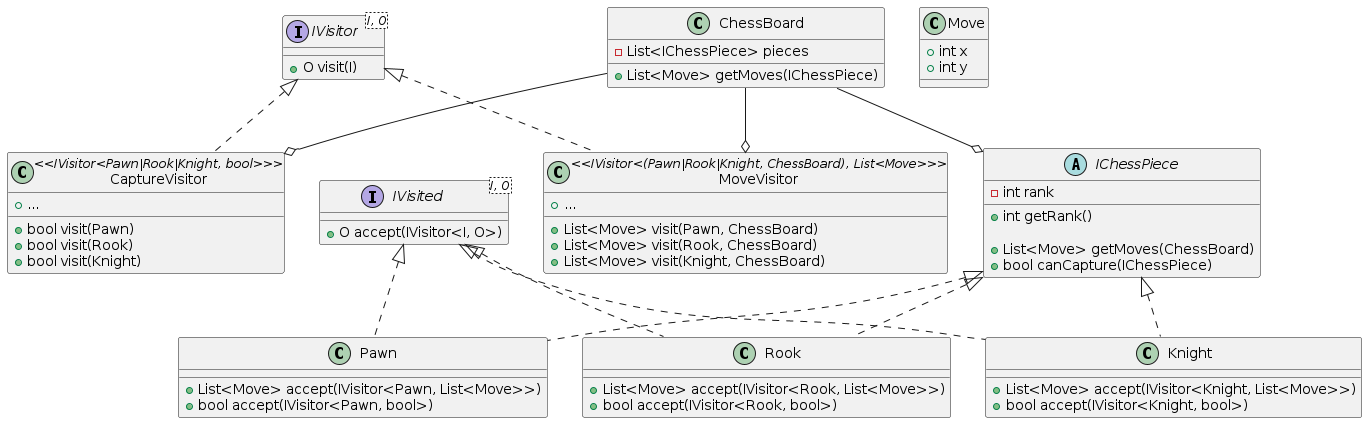

The diagram above was rendered by PlantUML. Its source (embedded in the PNG):
@startuml visitor

interface IVisitor<I, O> {
    +O visit(I)
}
interface IVisited<I, O> {
    +O accept(IVisitor<I, O>)
}

class Move {
  +int x
  +int y
}

class ChessBoard {
  +List<Move> getMoves(IChessPiece)
  -List<IChessPiece> pieces
}
' ChessBoard --o Move
ChessBoard --o IChessPiece
ChessBoard --o CaptureVisitor
ChessBoard --o MoveVisitor

class MoveVisitor <<IVisitor<(Pawn|Rook|Knight, ChessBoard), List<Move>>>> implements IVisitor {
  +List<Move> visit(Pawn, ChessBoard)
  +List<Move> visit(Rook, ChessBoard)
  +List<Move> visit(Knight, ChessBoard)
  +...
}
class CaptureVisitor <<IVisitor<Pawn|Rook|Knight, bool>>> implements IVisitor {
  +bool visit(Pawn)
  +bool visit(Rook)
  +bool visit(Knight)
  +...
}

' implements both required IVisited interfaces
abstract IChessPiece {
  +int getRank()

  +List<Move> getMoves(ChessBoard)
  +bool canCapture(IChessPiece)

  -int rank
}

class Pawn implements IChessPiece, IVisited {
  +List<Move> accept(IVisitor<Pawn, List<Move>>)
  +bool accept(IVisitor<Pawn, bool>)
}
class Rook implements IChessPiece, IVisited {
  +List<Move> accept(IVisitor<Rook, List<Move>>)
  +bool accept(IVisitor<Rook, bool>)
}
class Knight implements IChessPiece, IVisited {
  +List<Move> accept(IVisitor<Knight, List<Move>>)
  +bool accept(IVisitor<Knight, bool>)
}

@enduml